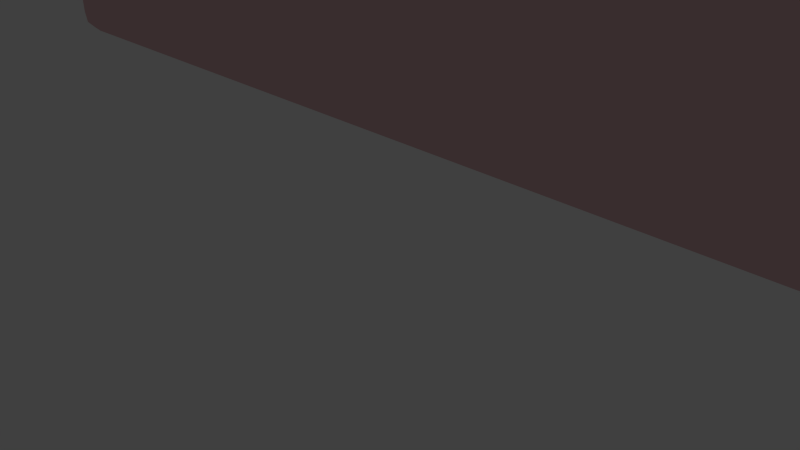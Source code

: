 # Source: coatch.blend  (saved by Blender 2.69.0; exported with 4.5.12 LTS)
import bpy
from mathutils import Matrix  # noqa: F401  (used for matrix-valued properties, if any)

bpy.ops.wm.read_factory_settings(use_empty=True)
scene = bpy.context.scene
scene.name = 'Scene'

# ---- collections
col_collection_1 = bpy.data.collections.new('Collection 1'); scene.collection.children.link(col_collection_1)
col_collection_1.hide_render = True
col_collection_1.hide_viewport = True
col_collection_11 = bpy.data.collections.new('Collection 11'); scene.collection.children.link(col_collection_11)

# ---- materials (node trees are filled in below, after node groups)
mat_material = bpy.data.materials.new('Material')
mat_material.alpha_threshold = 0.0
mat_material.use_transparent_shadow = False
mat_material.diffuse_color = (0.8, 0.5112, 0.5316, 1.0)
mat_material.roughness = 0.5
mat_material.line_color = (0.0, 0.0, 0.0, 1.0)

# ---- material node trees

# ---- world
world_world = bpy.data.worlds.new('World'); scene.world = world_world
world_world.color = (0.05088, 0.05088, 0.05088)
world_world.use_sun_shadow = False
world_world.sun_shadow_jitter_overblur = 0.0
world_world.cycles.sampling_method = 'MANUAL'
world_world.cycles.sample_map_resolution = 256

# ---- cameras
cam_camera = bpy.data.cameras.new('Camera')
cam_camera.clip_end = 100.0
cam_camera.lens = 35.0
cam_camera.sensor_width = 32.0
cam_camera.sensor_height = 18.0
cam_camera.ortho_scale = 7.314
cam_camera.dof.focus_distance = 0.0
cam_camera.dof.aperture_fstop = 128.0

# ---- lights
light_lamp = bpy.data.lights.new('Lamp', 'POINT')
light_lamp.transmission_factor = 0.0
light_lamp.cutoff_distance = 30.0
light_lamp.energy = 100.0
light_lamp.shadow_buffer_clip_start = 1.001
light_lamp.shadow_soft_size = 0.1
light_lamp.shadow_maximum_resolution = 0.006
light_lamp.use_absolute_resolution = True
light_lamp.cycles.use_multiple_importance_sampling = False

# ---- meshes
me_cube = bpy.data.meshes.new('Cube')
me_cube.from_pydata([(-11.5, -1.0, -2.0), (-11.5, -1.5, -1.5), (-12.0, -1.0, -1.5), (-11.5, -1.25, -1.933), (-11.5, -1.433, -1.75), (-11.75, -1.433, -1.5), (-11.93, -1.25, -1.5), (-11.93, -1.0, -1.75), (-11.75, -1.0, -1.933), (-11.75, -1.246, -1.9), (-11.75, -1.4, -1.746), (-11.9, -1.246, -1.746), (-12.0, 1.0, -1.5), (-11.5, 1.5, -1.5), (-11.5, 1.0, -2.0), (-11.93, 1.25, -1.5), (-11.75, 1.433, -1.5), (-11.5, 1.433, -1.75), (-11.5, 1.25, -1.933), (-11.75, 1.0, -1.933), (-11.93, 1.0, -1.75), (-11.9, 1.246, -1.746), (-11.75, 1.4, -1.746), (-11.75, 1.246, -1.9), (11.5, 1.5, -1.5), (12.0, 1.0, -1.5), (11.5, 1.0, -2.0), (11.75, 1.433, -1.5), (11.93, 1.25, -1.5), (11.93, 1.0, -1.75), (11.75, 1.0, -1.933), (11.5, 1.25, -1.933), (11.5, 1.433, -1.75), (11.75, 1.4, -1.746), (11.9, 1.246, -1.746), (11.75, 1.246, -1.9), (12.0, -1.0, -1.5), (11.5, -1.5, -1.5), (11.5, -1.0, -2.0), (11.93, -1.25, -1.5), (11.75, -1.433, -1.5), (11.5, -1.433, -1.75), (11.5, -1.25, -1.933), (11.75, -1.0, -1.933), (11.93, -1.0, -1.75), (11.9, -1.246, -1.746), (11.75, -1.4, -1.746), (11.75, -1.246, -1.9), (-12.0, -1.0, 1.5), (-11.5, -1.5, 1.5), (-11.5, -1.0, 2.0), (-11.93, -1.25, 1.5), (-11.75, -1.433, 1.5), (-11.5, -1.433, 1.75), (-11.5, -1.25, 1.933), (-11.75, -1.0, 1.933), (-11.93, -1.0, 1.75), (-11.9, -1.246, 1.746), (-11.75, -1.4, 1.746), (-11.75, -1.246, 1.9), (-12.0, 1.0, 1.5), (-11.5, 1.0, 2.0), (-11.5, 1.5, 1.5), (-11.93, 1.0, 1.75), (-11.75, 1.0, 1.933), (-11.5, 1.25, 1.933), (-11.5, 1.433, 1.75), (-11.75, 1.433, 1.5), (-11.93, 1.25, 1.5), (-11.9, 1.246, 1.746), (-11.75, 1.246, 1.9), (-11.75, 1.4, 1.746), (11.5, 1.5, 1.5), (11.5, 1.0, 2.0), (12.0, 1.0, 1.5), (11.5, 1.433, 1.75), (11.5, 1.25, 1.933), (11.75, 1.0, 1.933), (11.93, 1.0, 1.75), (11.93, 1.25, 1.5), (11.75, 1.433, 1.5), (11.75, 1.4, 1.746), (11.75, 1.246, 1.9), (11.9, 1.246, 1.746), (12.0, -1.0, 1.5), (11.5, -1.0, 2.0), (11.5, -1.5, 1.5), (11.93, -1.0, 1.75), (11.75, -1.0, 1.933), (11.5, -1.25, 1.933), (11.5, -1.433, 1.75), (11.75, -1.433, 1.5), (11.93, -1.25, 1.5), (11.9, -1.246, 1.746), (11.75, -1.246, 1.9), (11.75, -1.4, 1.746)], [], [(0, 14, 26, 38), (74, 84, 36, 25), (85, 73, 61, 50), (62, 72, 24, 13), (86, 49, 1, 37), (0, 3, 9, 8), (3, 4, 10, 9), (1, 5, 10, 4), (5, 6, 11, 10), (2, 7, 11, 6), (7, 8, 9, 11), (9, 10, 11), (12, 15, 21, 20), (15, 16, 22, 21), (13, 17, 22, 16), (17, 18, 23, 22), (14, 19, 23, 18), (19, 20, 21, 23), (21, 22, 23), (24, 27, 33, 32), (27, 28, 34, 33), (25, 29, 34, 28), (29, 30, 35, 34), (26, 31, 35, 30), (31, 32, 33, 35), (33, 34, 35), (36, 39, 45, 44), (39, 40, 46, 45), (37, 41, 46, 40), (41, 42, 47, 46), (38, 43, 47, 42), (43, 44, 45, 47), (45, 46, 47), (48, 51, 57, 56), (51, 52, 58, 57), (49, 53, 58, 52), (53, 54, 59, 58), (50, 55, 59, 54), (55, 56, 57, 59), (57, 58, 59), (60, 63, 69, 68), (63, 64, 70, 69), (61, 65, 70, 64), (65, 66, 71, 70), (62, 67, 71, 66), (67, 68, 69, 71), (69, 70, 71), (72, 75, 81, 80), (75, 76, 82, 81), (73, 77, 82, 76), (77, 78, 83, 82), (74, 79, 83, 78), (79, 80, 81, 83), (81, 82, 83), (84, 87, 93, 92), (87, 88, 94, 93), (85, 89, 94, 88), (89, 90, 95, 94), (86, 91, 95, 90), (91, 92, 93, 95), (93, 94, 95), (1, 49, 52, 5), (5, 52, 51, 6), (6, 51, 48, 2), (50, 61, 64, 55), (55, 64, 63, 56), (56, 63, 60, 48), (62, 13, 16, 67), (67, 16, 15, 68), (68, 15, 12, 60), (14, 0, 8, 19), (19, 8, 7, 20), (20, 7, 2, 12), (61, 73, 76, 65), (65, 76, 75, 66), (66, 75, 72, 62), (74, 25, 28, 79), (79, 28, 27, 80), (80, 27, 24, 72), (26, 14, 18, 31), (31, 18, 17, 32), (32, 17, 13, 24), (73, 85, 88, 77), (77, 88, 87, 78), (78, 87, 84, 74), (86, 37, 40, 91), (91, 40, 39, 92), (92, 39, 36, 84), (38, 26, 30, 43), (43, 30, 29, 44), (44, 29, 25, 36), (85, 50, 54, 89), (89, 54, 53, 90), (90, 53, 49, 86), (0, 38, 42, 3), (3, 42, 41, 4), (4, 41, 37, 1), (48, 60, 12, 2)])
me_cube.materials.append(mat_material)
me_cube.use_remesh_preserve_volume = False
me_cube.use_remesh_preserve_attributes = False
me_cube.use_mirror_vertex_groups = False
me_cube.update()

# ---- objects
ob_lamp = bpy.data.objects.new('Lamp', light_lamp)
ob_camera = bpy.data.objects.new('Camera', cam_camera)
ob_cube = bpy.data.objects.new('Cube', me_cube)

# ---- transforms, parenting, visibility, modifiers, constraints
ob_lamp.location = (4.076, 1.005, 5.904)
ob_lamp.rotation_euler = (0.6503, 0.05522, 1.866)
ob_lamp.lock_rotations_4d = False
ob_lamp.empty_display_type = 'ARROWS'
ob_lamp.color = (0.0, 0.0, 0.0, 0.0)
ob_lamp.lineart.crease_threshold = 0.0
ob_camera.location = (8.0, -10.0, 5.0)
ob_camera.rotation_euler = (1.109, 0.01082, 0.8149)
ob_camera.lock_rotations_4d = False
ob_camera.empty_display_type = 'ARROWS'
ob_camera.color = (0.0, 0.0, 0.0, 0.0)
ob_camera.display_type = 'WIRE'
ob_camera.lineart.crease_threshold = 0.0
ob_cube.location = (0.0, 0.0, 2.0)
ob_cube.lineart.crease_threshold = 0.0

# ---- collection membership
col_collection_1.objects.link(ob_lamp)
col_collection_1.objects.link(ob_camera)
col_collection_11.objects.link(ob_cube)

# ---- scene / render settings (as saved in the file)
scene.camera = ob_camera
scene.frame_start = 1; scene.frame_end = 250; scene.frame_set(1)
scene.render.engine = 'BLENDER_EEVEE_NEXT'
scene.render.image_settings.compression = 90
scene.render.resolution_percentage = 50
scene.render.dither_intensity = 0.0
scene.cycles.use_denoising = False
scene.cycles.samples = 10
scene.cycles.sampling_pattern = 'TABULATED_SOBOL'
scene.cycles.light_sampling_threshold = 0.0
scene.cycles.use_adaptive_sampling = False
scene.cycles.use_light_tree = False
scene.cycles.blur_glossy = 0.0
scene.cycles.volume_bounces = 1
scene.cycles.pixel_filter_type = 'GAUSSIAN'
scene.cycles.sample_clamp_indirect = 0.0
scene.view_settings.view_transform = 'Standard'
bpy.context.view_layer.update()
